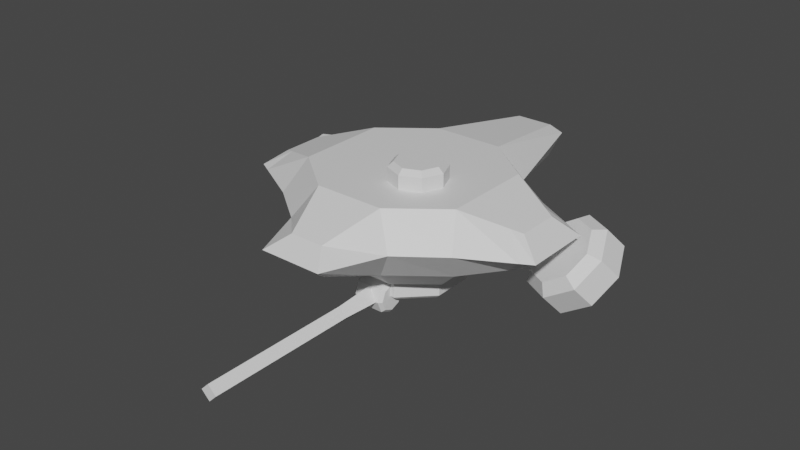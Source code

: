# Source: NPC_DroneGrey.blend  (saved by Blender 3.0.42; exported with 4.5.12 LTS)
import bpy
from mathutils import Matrix  # noqa: F401  (used for matrix-valued properties, if any)

bpy.ops.wm.read_factory_settings(use_empty=True)
scene = bpy.context.scene
scene.name = 'Scene'

# ---- collections
col_collection = bpy.data.collections.new('Collection'); scene.collection.children.link(col_collection)

# ---- materials (node trees are filled in below, after node groups)
mat_material = bpy.data.materials.new('Material')
mat_material.alpha_threshold = 0.0
mat_material.use_transparent_shadow = False
mat_material.roughness = 0.5
mat_material.line_color = (0.0, 0.0, 0.0, 1.0)

# ---- material node trees
mat_material.use_nodes = True; mat_material.node_tree.nodes.clear()
_N = mat_material.node_tree.nodes; _L = mat_material.node_tree.links
n0 = _N.new('ShaderNodeOutputMaterial'); n0.name = 'Material Output'; n0.location = (300, 300)
n1 = _N.new('ShaderNodeBsdfPrincipled'); n1.name = 'Principled BSDF'; n1.location = (10, 300)
n1.distribution = 'GGX'
n1.subsurface_method = 'RANDOM_WALK_SKIN'
n1.inputs[3].default_value = 1.45
n1.inputs[27].default_value = (0.0, 0.0, 0.0, 1.0)
n1.inputs[28].default_value = 1.0
_L.new(n1.outputs[0], n0.inputs[0])
n0.is_active_output = True

# ---- world
world_world = bpy.data.worlds.new('World'); scene.world = world_world
world_world.use_nodes = True; world_world.node_tree.nodes.clear()
_N = world_world.node_tree.nodes; _L = world_world.node_tree.links
n0 = _N.new('ShaderNodeOutputWorld'); n0.name = 'World Output'; n0.location = (300, 300)
n1 = _N.new('ShaderNodeBackground'); n1.name = 'Background'; n1.location = (10, 300)
n1.inputs[0].default_value = (0.05088, 0.05088, 0.05088, 1.0)
_L.new(n1.outputs[0], n0.inputs[0])
n0.is_active_output = True
world_world.color = (0.05088, 0.05088, 0.05088)
world_world.use_sun_shadow = False
world_world.sun_shadow_jitter_overblur = 0.0

# ---- meshes
me_cube = bpy.data.meshes.new('Cube')
me_cube.from_pydata([(0.3827, -4.038e-08, -0.9239), (0.3827, 0.7, -0.9239), (0.9239, -2.192e-08, -0.5015), (0.9239, 0.7, -0.5015), (0.9239, 2.192e-08, 0.5015), (0.9239, 0.7, 0.5015), (0.3827, 4.038e-08, 0.9239), (0.3827, 0.7, 0.9239), (0.1859, 0.1632, 1.494), (0.1859, 0.4819, 1.494), (1.491, 0.1708, -0.2269), (1.491, 0.1708, 0.2269), (1.491, 0.5292, 0.2269), (1.491, 0.5292, -0.2269), (0.2069, 0.1283, -2.185), (0.2069, 0.5045, -2.185), (1.724, 0.35, -0.3733), (1.724, 0.35, 0.3733), (0.607, 0.35, 1.084), (1.07, 0.35, 0.7355), (1.07, 0.35, -0.7355), (0.6214, 0.35, -1.062), (0.3459, 0.35, 1.719), (0.2401, 0.35, -2.393), (0.2823, -0.2355, -0.6815), (0.6815, -0.2355, -0.3699), (0.6815, -0.2355, 0.3699), (0.2823, -0.2355, 0.6815), (0.259, 0.6991, -0.08451), (0.4718, 0.6991, 0.003634), (0.5599, 0.6991, 0.2164), (0.4718, 0.6991, 0.4292), (0.259, 0.6991, 0.5174), (0.04621, 0.6991, 0.4292), (-0.04193, 0.6991, 0.2164), (0.04621, 0.6991, 0.003634), (0.259, 0.9009, -0.02528), (0.259, 0.8462, -0.08451), (0.4299, 0.9009, 0.04552), (0.4718, 0.8462, 0.003634), (0.5007, 0.9009, 0.2164), (0.5599, 0.8462, 0.2164), (0.4299, 0.9009, 0.3873), (0.4718, 0.8462, 0.4292), (0.259, 0.9009, 0.4581), (0.259, 0.8462, 0.5174), (0.08809, 0.9009, 0.3873), (0.04621, 0.8462, 0.4292), (0.0173, 0.9009, 0.2164), (-0.04193, 0.8462, 0.2164), (0.08809, 0.9009, 0.04552), (0.04621, 0.8462, 0.003634), (1.375, 0.5641, 0.2831), (1.375, 0.5641, -0.2831), (1.375, 0.1359, -0.2831), (1.375, 0.1359, 0.2831), (1.59, 0.35, 0.4474), (1.59, 0.35, -0.4474), (0.0, 0.4819, 1.494), (0.0, 4.038e-08, 0.9239), (0.0, 0.7, 0.9239), (0.0, 0.1632, 1.494), (0.0, 0.35, 1.719), (0.0, -0.2355, 0.6815), (0.0, -4.038e-08, -0.9239), (0.0, 0.7, -0.9239), (0.0, 0.1283, -2.185), (0.0, 0.5045, -2.185), (0.0, 0.35, -2.393), (0.0, -0.2355, -0.6815), (1.641, 0.04055, -0.9276), (1.878, 0.05426, -0.7815), (1.976, -0.07143, -0.5528), (1.878, -0.2629, -0.3756), (1.641, -0.408, -0.3536), (1.404, -0.4217, -0.4997), (1.306, -0.296, -0.7283), (1.404, -0.1045, -0.9056), (1.491, 0.3212, -0.7133), (1.531, 0.3152, -0.8594), (1.73, 0.3351, -0.5656), (1.843, 0.3332, -0.667), (1.83, 0.208, -0.3345), (1.972, 0.1677, -0.3659), (1.73, 0.01446, -0.1553), (1.843, -0.08437, -0.1326), (1.491, -0.1322, -0.133), (1.531, -0.2754, -0.1036), (1.251, -0.1461, -0.2807), (1.219, -0.2935, -0.296), (1.152, -0.01901, -0.5119), (1.09, -0.128, -0.597), (1.251, 0.1746, -0.6911), (1.219, 0.1242, -0.8304), (1.641, 0.1116, -1.018), (1.953, 0.1296, -0.8261), (2.082, -0.03587, -0.525), (1.953, -0.288, -0.2917), (1.641, -0.479, -0.2627), (1.329, -0.4971, -0.4551), (1.2, -0.3316, -0.7561), (1.329, -0.07945, -0.9895), (1.596, 0.04237, -0.7588), (1.747, 0.05112, -0.6656), (1.81, -0.02907, -0.5197), (1.747, -0.1512, -0.4067), (1.596, -0.2438, -0.3926), (1.445, -0.2525, -0.4858), (1.382, -0.1723, -0.6317), (1.445, -0.05018, -0.7448), (1.586, 0.2134, -0.9389), (1.898, 0.2314, -0.7466), (1.274, 0.02235, -0.9099), (2.027, 0.06594, -0.4455), (1.898, -0.1862, -0.2121), (1.586, -0.3772, -0.1831), (1.274, -0.3953, -0.3755), (1.145, -0.2298, -0.6766), (-0.3827, -4.038e-08, -0.9239), (-0.3827, 0.7, -0.9239), (-0.9239, -2.192e-08, -0.5015), (-0.9239, 0.7, -0.5015), (-0.9239, 2.192e-08, 0.5015), (-0.9239, 0.7, 0.5015), (-0.3827, 4.038e-08, 0.9239), (-0.3827, 0.7, 0.9239), (-0.1859, 0.1632, 1.494), (-0.1859, 0.4819, 1.494), (-1.491, 0.1708, -0.2269), (-1.491, 0.1708, 0.2269), (-1.491, 0.5292, 0.2269), (-1.491, 0.5292, -0.2269), (-0.2069, 0.1283, -2.185), (-0.2069, 0.5045, -2.185), (-1.724, 0.35, -0.3733), (-1.724, 0.35, 0.3733), (-0.607, 0.35, 1.084), (-1.07, 0.35, 0.7355), (-1.07, 0.35, -0.7355), (-0.6214, 0.35, -1.062), (-0.3459, 0.35, 1.719), (-0.2401, 0.35, -2.393), (-0.2823, -0.2355, -0.6815), (-0.6815, -0.2355, -0.3699), (-0.6815, -0.2355, 0.3699), (-0.2823, -0.2355, 0.6815), (-1.375, 0.5641, 0.2831), (-1.375, 0.5641, -0.2831), (-1.375, 0.1359, -0.2831), (-1.375, 0.1359, 0.2831), (-1.59, 0.35, 0.4474), (-1.59, 0.35, -0.4474), (-1.641, 0.04055, -0.9276), (-1.878, 0.05426, -0.7815), (-1.976, -0.07143, -0.5528), (-1.878, -0.2629, -0.3756), (-1.641, -0.408, -0.3536), (-1.404, -0.4217, -0.4997), (-1.306, -0.296, -0.7283), (-1.404, -0.1045, -0.9056), (-1.491, 0.3212, -0.7133), (-1.531, 0.3152, -0.8594), (-1.73, 0.3351, -0.5656), (-1.843, 0.3332, -0.667), (-1.83, 0.208, -0.3345), (-1.972, 0.1677, -0.3659), (-1.73, 0.01446, -0.1553), (-1.843, -0.08437, -0.1326), (-1.491, -0.1322, -0.133), (-1.531, -0.2754, -0.1036), (-1.251, -0.1461, -0.2807), (-1.219, -0.2935, -0.296), (-1.152, -0.01901, -0.5119), (-1.09, -0.128, -0.597), (-1.251, 0.1746, -0.6911), (-1.219, 0.1242, -0.8304), (-1.641, 0.1116, -1.018), (-1.953, 0.1296, -0.8261), (-2.082, -0.03587, -0.525), (-1.953, -0.288, -0.2917), (-1.641, -0.479, -0.2627), (-1.329, -0.4971, -0.4551), (-1.2, -0.3316, -0.7561), (-1.329, -0.07945, -0.9895), (-1.596, 0.04237, -0.7588), (-1.747, 0.05112, -0.6656), (-1.81, -0.02907, -0.5197), (-1.747, -0.1512, -0.4067), (-1.596, -0.2438, -0.3926), (-1.445, -0.2525, -0.4858), (-1.382, -0.1723, -0.6317), (-1.445, -0.05018, -0.7448), (-1.586, 0.2134, -0.9389), (-1.898, 0.2314, -0.7466), (-1.274, 0.02235, -0.9099), (-2.027, 0.06594, -0.4455), (-1.898, -0.1862, -0.2121), (-1.586, -0.3772, -0.1831), (-1.274, -0.3953, -0.3755), (-1.145, -0.2298, -0.6766)], [], [(21, 0, 14, 23), (21, 1, 3, 20), (57, 53, 13, 16), (56, 55, 11, 17), (19, 5, 7, 18), (16, 13, 12, 17), (59, 6, 8, 61), (65, 1, 15, 67), (53, 52, 12, 13), (18, 7, 9, 22), (68, 67, 15, 23), (55, 54, 10, 11), (66, 68, 23, 14), (6, 18, 22, 8), (10, 16, 17, 11), (4, 19, 18, 6), (52, 56, 17, 12), (54, 57, 16, 10), (0, 21, 20, 2), (1, 21, 23, 15), (69, 24, 25, 26, 27, 63), (2, 4, 26, 25), (4, 6, 27, 26), (64, 0, 24, 69), (0, 2, 25, 24), (35, 51, 37, 28), (30, 41, 43, 31), (31, 43, 45, 32), (32, 45, 47, 33), (33, 47, 49, 34), (34, 49, 51, 35), (28, 37, 39, 29), (29, 39, 41, 30), (39, 37, 36, 38), (41, 39, 38, 40), (43, 41, 40, 42), (45, 43, 42, 44), (47, 45, 44, 46), (49, 47, 46, 48), (51, 49, 48, 50), (37, 51, 50, 36), (38, 36, 50, 48, 46, 44, 42, 40), (2, 20, 57, 54), (5, 19, 56, 52), (4, 2, 54, 55), (3, 5, 52, 53), (19, 4, 55, 56), (20, 3, 53, 57), (6, 59, 63, 27), (8, 22, 62, 61), (22, 9, 58, 62), (7, 60, 58, 9), (0, 64, 66, 14), (1, 65, 60, 7, 5, 3), (112, 93, 79, 110), (113, 83, 85, 114), (114, 85, 87, 115), (115, 87, 89, 116), (116, 89, 91, 117), (117, 91, 93, 112), (110, 79, 81, 111), (111, 81, 83, 113), (70, 71, 103, 102), (81, 79, 78, 80), (83, 81, 80, 82), (85, 83, 82, 84), (87, 85, 84, 86), (89, 87, 86, 88), (91, 89, 88, 90), (93, 91, 90, 92), (79, 93, 92, 78), (80, 78, 92, 90, 88, 86, 84, 82), (71, 70, 94, 95), (72, 71, 95, 96), (73, 72, 96, 97), (74, 73, 97, 98), (75, 74, 98, 99), (76, 75, 99, 100), (77, 76, 100, 101), (70, 77, 101, 94), (102, 103, 104, 105, 106, 107, 108, 109), (77, 70, 102, 109), (75, 76, 108, 107), (73, 74, 106, 105), (71, 72, 104, 103), (76, 77, 109, 108), (74, 75, 107, 106), (72, 73, 105, 104), (95, 111, 113, 96), (94, 110, 111, 95), (100, 117, 112, 101), (99, 116, 117, 100), (98, 115, 116, 99), (97, 114, 115, 98), (96, 113, 114, 97), (101, 112, 110, 94), (139, 141, 132, 118), (139, 138, 121, 119), (151, 134, 131, 147), (150, 135, 129, 149), (137, 136, 125, 123), (134, 135, 130, 131), (59, 61, 126, 124), (65, 67, 133, 119), (147, 131, 130, 146), (136, 140, 127, 125), (68, 141, 133, 67), (149, 129, 128, 148), (66, 132, 141, 68), (124, 126, 140, 136), (128, 129, 135, 134), (122, 124, 136, 137), (146, 130, 135, 150), (148, 128, 134, 151), (118, 120, 138, 139), (119, 133, 141, 139), (69, 63, 145, 144, 143, 142), (120, 143, 144, 122), (122, 144, 145, 124), (64, 69, 142, 118), (118, 142, 143, 120), (120, 148, 151, 138), (123, 146, 150, 137), (122, 149, 148, 120), (121, 147, 146, 123), (137, 150, 149, 122), (138, 151, 147, 121), (124, 145, 63, 59), (126, 61, 62, 140), (140, 62, 58, 127), (125, 127, 58, 60), (118, 132, 66, 64), (119, 121, 123, 125, 60, 65), (194, 192, 161, 175), (195, 196, 167, 165), (196, 197, 169, 167), (197, 198, 171, 169), (198, 199, 173, 171), (199, 194, 175, 173), (192, 193, 163, 161), (193, 195, 165, 163), (152, 184, 185, 153), (163, 162, 160, 161), (165, 164, 162, 163), (167, 166, 164, 165), (169, 168, 166, 167), (171, 170, 168, 169), (173, 172, 170, 171), (175, 174, 172, 173), (161, 160, 174, 175), (162, 164, 166, 168, 170, 172, 174, 160), (153, 177, 176, 152), (154, 178, 177, 153), (155, 179, 178, 154), (156, 180, 179, 155), (157, 181, 180, 156), (158, 182, 181, 157), (159, 183, 182, 158), (152, 176, 183, 159), (184, 191, 190, 189, 188, 187, 186, 185), (159, 191, 184, 152), (157, 189, 190, 158), (155, 187, 188, 156), (153, 185, 186, 154), (158, 190, 191, 159), (156, 188, 189, 157), (154, 186, 187, 155), (177, 178, 195, 193), (176, 177, 193, 192), (182, 183, 194, 199), (181, 182, 199, 198), (180, 181, 198, 197), (179, 180, 197, 196), (178, 179, 196, 195), (183, 176, 192, 194)])
_uv = me_cube.uv_layers.new(name='UVMap')
_uv.uv.foreach_set('vector', [0.7769, 0.7708, 0.7497, 0.7712, 0.7719, 0.7038, 0.786, 0.6936, 0.6821, 0.7536, 0.7037, 0.7687, 0.6721, 0.7942, 0.6571, 0.7734, 0.7835, 0.2433, 0.7398, 0.2355, 0.7524, 0.2251, 0.7833, 0.2273, 0.7782, 0.1598, 0.8219, 0.1676, 0.8094, 0.178, 0.7784, 0.1758, 0.6584, 0.8754, 0.6729, 0.8533, 0.7051, 0.8778, 0.686, 0.8957, 0.7833, 0.2273, 0.7524, 0.2251, 0.7528, 0.18, 0.7784, 0.1758, 0.7862, 0.8613, 0.8031, 0.8466, 0.8169, 0.88, 0.8089, 0.8872, 0.7262, 0.7686, 0.7037, 0.7687, 0.7173, 0.6986, 0.7286, 0.698, 0.7398, 0.2355, 0.7398, 0.1716, 0.7528, 0.18, 0.7524, 0.2251, 0.686, 0.8957, 0.7051, 0.8778, 0.717, 0.9141, 0.7081, 0.9301, 0.727, 0.683, 0.7286, 0.698, 0.7173, 0.6986, 0.7131, 0.6848, 0.8219, 0.1676, 0.8219, 0.2315, 0.809, 0.2231, 0.8094, 0.178, 0.7626, 0.6969, 0.7751, 0.683, 0.786, 0.6936, 0.7719, 0.7038, 0.8031, 0.8466, 0.8291, 0.8465, 0.8353, 0.8859, 0.8169, 0.88, 0.809, 0.2231, 0.7833, 0.2273, 0.7784, 0.1758, 0.8094, 0.178, 0.8099, 0.807, 0.8353, 0.8131, 0.8291, 0.8465, 0.8031, 0.8466, 0.7398, 0.1716, 0.7782, 0.1598, 0.7784, 0.1758, 0.7528, 0.18, 0.8219, 0.2315, 0.7835, 0.2433, 0.7833, 0.2273, 0.809, 0.2231, 0.7497, 0.7712, 0.7769, 0.7708, 0.786, 0.8035, 0.7601, 0.8119, 0.7037, 0.7687, 0.6821, 0.7536, 0.7131, 0.6848, 0.7173, 0.6986, 0.8441, 0.7851, 0.827, 0.7842, 0.8052, 0.7656, 0.8061, 0.7249, 0.8272, 0.7058, 0.8441, 0.7044, 0.7862, 0.7748, 0.7866, 0.716, 0.8061, 0.7249, 0.8052, 0.7656, 0.7866, 0.716, 0.8169, 0.687, 0.8272, 0.7058, 0.8061, 0.7249, 0.8418, 0.8068, 0.8171, 0.8033, 0.827, 0.7842, 0.8441, 0.7851, 0.8171, 0.8033, 0.7862, 0.7748, 0.8052, 0.7656, 0.827, 0.7842, 0.09831, 0.1635, 0.09831, 0.2842, 0.05691, 0.2842, 0.05691, 0.1635, 0.3053, 0.1635, 0.3053, 0.2842, 0.2639, 0.2842, 0.2639, 0.1635, 0.2639, 0.1635, 0.2639, 0.2842, 0.2225, 0.2842, 0.2225, 0.1635, 0.2225, 0.1635, 0.2225, 0.2842, 0.1811, 0.2842, 0.1811, 0.1635, 0.1811, 0.1635, 0.1811, 0.2842, 0.1397, 0.2842, 0.1397, 0.1635, 0.1397, 0.1635, 0.1397, 0.2842, 0.09831, 0.2842, 0.09831, 0.1635, 0.3881, 0.1635, 0.3881, 0.2842, 0.3467, 0.2842, 0.3467, 0.1635, 0.3467, 0.1635, 0.3467, 0.2842, 0.3053, 0.2842, 0.3053, 0.1635, 0.1959, 0.1369, 0.1397, 0.1602, 0.1397, 0.1445, 0.1849, 0.1258, 0.2192, 0.08068, 0.1959, 0.1369, 0.1849, 0.1258, 0.2036, 0.08068, 0.1959, 0.02447, 0.2192, 0.08068, 0.2036, 0.08068, 0.1849, 0.03554, 0.1397, 0.00119, 0.1959, 0.02447, 0.1849, 0.03554, 0.1397, 0.01684, 0.0835, 0.02447, 0.1397, 0.00119, 0.1397, 0.01684, 0.09457, 0.03554, 0.06022, 0.08068, 0.0835, 0.02447, 0.09457, 0.03554, 0.07587, 0.08068, 0.0835, 0.1369, 0.06022, 0.08068, 0.07587, 0.08068, 0.09457, 0.1258, 0.1397, 0.1602, 0.0835, 0.1369, 0.09457, 0.1258, 0.1397, 0.1445, 0.1849, 0.1258, 0.1397, 0.1445, 0.09457, 0.1258, 0.07587, 0.08068, 0.09457, 0.03554, 0.1397, 0.01684, 0.1849, 0.03554, 0.2036, 0.08068, 0.8797, 0.8852, 0.8628, 0.9049, 0.8354, 0.8836, 0.8522, 0.8724, 0.773, 0.8903, 0.7561, 0.91, 0.7288, 0.8887, 0.7455, 0.8775, 0.8797, 0.8267, 0.8797, 0.8852, 0.8522, 0.8724, 0.8522, 0.8394, 0.773, 0.8318, 0.773, 0.8903, 0.7455, 0.8775, 0.7455, 0.8445, 0.8628, 0.807, 0.8797, 0.8267, 0.8522, 0.8394, 0.8354, 0.8283, 0.7561, 0.8121, 0.773, 0.8318, 0.7455, 0.8445, 0.7288, 0.8334, 0.8169, 0.687, 0.8413, 0.683, 0.8441, 0.7044, 0.8272, 0.7058, 0.8169, 0.88, 0.8353, 0.8859, 0.8205, 0.8997, 0.8089, 0.8872, 0.7081, 0.9301, 0.717, 0.9141, 0.7281, 0.9139, 0.7286, 0.9293, 0.7051, 0.8778, 0.7277, 0.8775, 0.7281, 0.9139, 0.717, 0.9141, 0.7497, 0.7712, 0.7288, 0.7606, 0.7626, 0.6969, 0.7719, 0.7038, 0.7037, 0.7687, 0.7262, 0.7686, 0.7277, 0.8775, 0.7051, 0.8778, 0.6729, 0.8533, 0.6721, 0.7942, 0.216, 0.2026, 0.2096, 0.2026, 0.2096, 0.1859, 0.216, 0.1859, 0.216, 0.1523, 0.2096, 0.1523, 0.2096, 0.1356, 0.216, 0.1356, 0.216, 0.2697, 0.2096, 0.2697, 0.2096, 0.253, 0.216, 0.253, 0.216, 0.253, 0.2096, 0.253, 0.2096, 0.2362, 0.216, 0.2362, 0.216, 0.2362, 0.2096, 0.2362, 0.2096, 0.2194, 0.216, 0.2194, 0.216, 0.2194, 0.2096, 0.2194, 0.2096, 0.2026, 0.216, 0.2026, 0.216, 0.1859, 0.2096, 0.1859, 0.2096, 0.1691, 0.216, 0.1691, 0.216, 0.1691, 0.2096, 0.1691, 0.2096, 0.1523, 0.216, 0.1523, 0.7656, 0.2673, 0.7559, 0.2673, 0.758, 0.2619, 0.7633, 0.2621, 0.2127, 0.1041, 0.2127, 0.1223, 0.2058, 0.1197, 0.206, 0.1071, 0.1997, 0.09141, 0.2127, 0.1041, 0.206, 0.1071, 0.1971, 0.09831, 0.1816, 0.09155, 0.1997, 0.09141, 0.1971, 0.09831, 0.1847, 0.09823, 0.169, 0.1046, 0.1816, 0.09155, 0.1847, 0.09823, 0.1759, 0.1072, 0.169, 0.1228, 0.169, 0.1046, 0.1759, 0.1072, 0.1757, 0.1197, 0.182, 0.1354, 0.169, 0.1228, 0.1757, 0.1197, 0.1845, 0.1285, 0.2001, 0.1353, 0.182, 0.1354, 0.1845, 0.1285, 0.197, 0.1286, 0.2127, 0.1223, 0.2001, 0.1353, 0.197, 0.1286, 0.2058, 0.1197, 0.206, 0.1071, 0.2058, 0.1197, 0.197, 0.1286, 0.1845, 0.1285, 0.1757, 0.1197, 0.1759, 0.1072, 0.1847, 0.09823, 0.1971, 0.09831, 0.7572, 0.1724, 0.7634, 0.1786, 0.7621, 0.182, 0.7539, 0.1738, 0.7572, 0.1636, 0.7572, 0.1724, 0.7539, 0.1738, 0.7539, 0.1622, 0.7634, 0.1574, 0.7572, 0.1636, 0.7539, 0.1622, 0.7621, 0.154, 0.7722, 0.1574, 0.7634, 0.1574, 0.7621, 0.154, 0.7736, 0.154, 0.7785, 0.1636, 0.7722, 0.1574, 0.7736, 0.154, 0.7818, 0.1622, 0.7785, 0.1724, 0.7785, 0.1636, 0.7818, 0.1622, 0.7818, 0.1738, 0.7722, 0.1786, 0.7785, 0.1724, 0.7818, 0.1738, 0.7736, 0.182, 0.7634, 0.1786, 0.7722, 0.1786, 0.7736, 0.182, 0.7621, 0.182, 0.9544, 0.04605, 0.9437, 0.03537, 0.9437, 0.02027, 0.9544, 0.009591, 0.9695, 0.009591, 0.9801, 0.02027, 0.9801, 0.03537, 0.9695, 0.04605, 0.7725, 0.2604, 0.7656, 0.2673, 0.7633, 0.2621, 0.7671, 0.2584, 0.7656, 0.2438, 0.7725, 0.2507, 0.7673, 0.253, 0.7636, 0.2491, 0.7491, 0.2506, 0.7559, 0.2438, 0.7583, 0.249, 0.7544, 0.2526, 0.7559, 0.2673, 0.7491, 0.2603, 0.7544, 0.258, 0.758, 0.2619, 0.7725, 0.2507, 0.7725, 0.2604, 0.7671, 0.2584, 0.7673, 0.253, 0.7559, 0.2438, 0.7656, 0.2438, 0.7636, 0.2491, 0.7583, 0.249, 0.7491, 0.2603, 0.7491, 0.2506, 0.7544, 0.2526, 0.7544, 0.258, 0.7864, 0.2235, 0.7908, 0.2235, 0.7908, 0.2351, 0.7864, 0.2351, 0.7864, 0.2119, 0.7908, 0.2119, 0.7908, 0.2235, 0.7864, 0.2235, 0.7864, 0.1888, 0.7908, 0.1888, 0.7908, 0.2003, 0.7864, 0.2003, 0.7864, 0.1772, 0.7908, 0.1772, 0.7908, 0.1888, 0.7864, 0.1888, 0.7864, 0.1656, 0.7908, 0.1656, 0.7908, 0.1772, 0.7864, 0.1772, 0.7864, 0.154, 0.7908, 0.154, 0.7908, 0.1656, 0.7864, 0.1656, 0.7864, 0.2351, 0.7908, 0.2351, 0.7908, 0.2466, 0.7864, 0.2466, 0.7864, 0.2003, 0.7908, 0.2003, 0.7908, 0.2119, 0.7864, 0.2119, 0.7769, 0.7708, 0.786, 0.6936, 0.7719, 0.7038, 0.7497, 0.7712, 0.6821, 0.7536, 0.6571, 0.7734, 0.6721, 0.7942, 0.7037, 0.7687, 0.7835, 0.2433, 0.7833, 0.2273, 0.7524, 0.2251, 0.7398, 0.2355, 0.7782, 0.1598, 0.7784, 0.1758, 0.8094, 0.178, 0.8219, 0.1676, 0.6584, 0.8754, 0.686, 0.8957, 0.7051, 0.8778, 0.6729, 0.8533, 0.7833, 0.2273, 0.7784, 0.1758, 0.7528, 0.18, 0.7524, 0.2251, 0.7862, 0.8613, 0.8089, 0.8872, 0.8169, 0.88, 0.8031, 0.8466, 0.7262, 0.7686, 0.7286, 0.698, 0.7173, 0.6986, 0.7037, 0.7687, 0.7398, 0.2355, 0.7524, 0.2251, 0.7528, 0.18, 0.7398, 0.1716, 0.686, 0.8957, 0.7081, 0.9301, 0.717, 0.9141, 0.7051, 0.8778, 0.727, 0.683, 0.7131, 0.6848, 0.7173, 0.6986, 0.7286, 0.698, 0.8219, 0.1676, 0.8094, 0.178, 0.809, 0.2231, 0.8219, 0.2315, 0.7626, 0.6969, 0.7719, 0.7038, 0.786, 0.6936, 0.7751, 0.683, 0.8031, 0.8466, 0.8169, 0.88, 0.8353, 0.8859, 0.8291, 0.8465, 0.809, 0.2231, 0.8094, 0.178, 0.7784, 0.1758, 0.7833, 0.2273, 0.8099, 0.807, 0.8031, 0.8466, 0.8291, 0.8465, 0.8353, 0.8131, 0.7398, 0.1716, 0.7528, 0.18, 0.7784, 0.1758, 0.7782, 0.1598, 0.8219, 0.2315, 0.809, 0.2231, 0.7833, 0.2273, 0.7835, 0.2433, 0.7497, 0.7712, 0.7601, 0.8119, 0.786, 0.8035, 0.7769, 0.7708, 0.7037, 0.7687, 0.7173, 0.6986, 0.7131, 0.6848, 0.6821, 0.7536, 0.8441, 0.7851, 0.8441, 0.7044, 0.8272, 0.7058, 0.8061, 0.7249, 0.8052, 0.7656, 0.827, 0.7842, 0.7862, 0.7748, 0.8052, 0.7656, 0.8061, 0.7249, 0.7866, 0.716, 0.7866, 0.716, 0.8061, 0.7249, 0.8272, 0.7058, 0.8169, 0.687, 0.8418, 0.8068, 0.8441, 0.7851, 0.827, 0.7842, 0.8171, 0.8033, 0.8171, 0.8033, 0.827, 0.7842, 0.8052, 0.7656, 0.7862, 0.7748, 0.8797, 0.8852, 0.8522, 0.8724, 0.8354, 0.8836, 0.8628, 0.9049, 0.773, 0.8903, 0.7455, 0.8775, 0.7288, 0.8887, 0.7561, 0.91, 0.8797, 0.8267, 0.8522, 0.8394, 0.8522, 0.8724, 0.8797, 0.8852, 0.773, 0.8318, 0.7455, 0.8445, 0.7455, 0.8775, 0.773, 0.8903, 0.8628, 0.807, 0.8354, 0.8283, 0.8522, 0.8394, 0.8797, 0.8267, 0.7561, 0.8121, 0.7288, 0.8334, 0.7455, 0.8445, 0.773, 0.8318, 0.8169, 0.687, 0.8272, 0.7058, 0.8441, 0.7044, 0.8413, 0.683, 0.8169, 0.88, 0.8089, 0.8872, 0.8205, 0.8997, 0.8353, 0.8859, 0.7081, 0.9301, 0.7286, 0.9293, 0.7281, 0.9139, 0.717, 0.9141, 0.7051, 0.8778, 0.717, 0.9141, 0.7281, 0.9139, 0.7277, 0.8775, 0.7497, 0.7712, 0.7719, 0.7038, 0.7626, 0.6969, 0.7288, 0.7606, 0.7037, 0.7687, 0.6721, 0.7942, 0.6729, 0.8533, 0.7051, 0.8778, 0.7277, 0.8775, 0.7262, 0.7686, 0.216, 0.2026, 0.216, 0.1859, 0.2096, 0.1859, 0.2096, 0.2026, 0.216, 0.1523, 0.216, 0.1356, 0.2096, 0.1356, 0.2096, 0.1523, 0.216, 0.2697, 0.216, 0.253, 0.2096, 0.253, 0.2096, 0.2697, 0.216, 0.253, 0.216, 0.2362, 0.2096, 0.2362, 0.2096, 0.253, 0.216, 0.2362, 0.216, 0.2194, 0.2096, 0.2194, 0.2096, 0.2362, 0.216, 0.2194, 0.216, 0.2026, 0.2096, 0.2026, 0.2096, 0.2194, 0.216, 0.1859, 0.216, 0.1691, 0.2096, 0.1691, 0.2096, 0.1859, 0.216, 0.1691, 0.216, 0.1523, 0.2096, 0.1523, 0.2096, 0.1691, 0.7656, 0.2673, 0.7633, 0.2621, 0.758, 0.2619, 0.7559, 0.2673, 0.2127, 0.1041, 0.206, 0.1071, 0.2058, 0.1197, 0.2127, 0.1223, 0.1997, 0.09141, 0.1971, 0.09831, 0.206, 0.1071, 0.2127, 0.1041, 0.1816, 0.09155, 0.1847, 0.09823, 0.1971, 0.09831, 0.1997, 0.09141, 0.169, 0.1046, 0.1759, 0.1072, 0.1847, 0.09823, 0.1816, 0.09155, 0.169, 0.1228, 0.1757, 0.1197, 0.1759, 0.1072, 0.169, 0.1046, 0.182, 0.1354, 0.1845, 0.1285, 0.1757, 0.1197, 0.169, 0.1228, 0.2001, 0.1353, 0.197, 0.1286, 0.1845, 0.1285, 0.182, 0.1354, 0.2127, 0.1223, 0.2058, 0.1197, 0.197, 0.1286, 0.2001, 0.1353, 0.206, 0.1071, 0.1971, 0.09831, 0.1847, 0.09823, 0.1759, 0.1072, 0.1757, 0.1197, 0.1845, 0.1285, 0.197, 0.1286, 0.2058, 0.1197, 0.7572, 0.1724, 0.7539, 0.1738, 0.7621, 0.182, 0.7634, 0.1786, 0.7572, 0.1636, 0.7539, 0.1622, 0.7539, 0.1738, 0.7572, 0.1724, 0.7634, 0.1574, 0.7621, 0.154, 0.7539, 0.1622, 0.7572, 0.1636, 0.7722, 0.1574, 0.7736, 0.154, 0.7621, 0.154, 0.7634, 0.1574, 0.7785, 0.1636, 0.7818, 0.1622, 0.7736, 0.154, 0.7722, 0.1574, 0.7785, 0.1724, 0.7818, 0.1738, 0.7818, 0.1622, 0.7785, 0.1636, 0.7722, 0.1786, 0.7736, 0.182, 0.7818, 0.1738, 0.7785, 0.1724, 0.7634, 0.1786, 0.7621, 0.182, 0.7736, 0.182, 0.7722, 0.1786, 0.9544, 0.04605, 0.9695, 0.04605, 0.9801, 0.03537, 0.9801, 0.02027, 0.9695, 0.009591, 0.9544, 0.009591, 0.9437, 0.02027, 0.9437, 0.03537, 0.7725, 0.2604, 0.7671, 0.2584, 0.7633, 0.2621, 0.7656, 0.2673, 0.7656, 0.2438, 0.7636, 0.2491, 0.7673, 0.253, 0.7725, 0.2507, 0.7491, 0.2506, 0.7544, 0.2526, 0.7583, 0.249, 0.7559, 0.2438, 0.7559, 0.2673, 0.758, 0.2619, 0.7544, 0.258, 0.7491, 0.2603, 0.7725, 0.2507, 0.7673, 0.253, 0.7671, 0.2584, 0.7725, 0.2604, 0.7559, 0.2438, 0.7583, 0.249, 0.7636, 0.2491, 0.7656, 0.2438, 0.7491, 0.2603, 0.7544, 0.258, 0.7544, 0.2526, 0.7491, 0.2506, 0.7864, 0.2235, 0.7864, 0.2351, 0.7908, 0.2351, 0.7908, 0.2235, 0.7864, 0.2119, 0.7864, 0.2235, 0.7908, 0.2235, 0.7908, 0.2119, 0.7864, 0.1888, 0.7864, 0.2003, 0.7908, 0.2003, 0.7908, 0.1888, 0.7864, 0.1772, 0.7864, 0.1888, 0.7908, 0.1888, 0.7908, 0.1772, 0.7864, 0.1656, 0.7864, 0.1772, 0.7908, 0.1772, 0.7908, 0.1656, 0.7864, 0.154, 0.7864, 0.1656, 0.7908, 0.1656, 0.7908, 0.154, 0.7864, 0.2351, 0.7864, 0.2466, 0.7908, 0.2466, 0.7908, 0.2351, 0.7864, 0.2003, 0.7864, 0.2119, 0.7908, 0.2119, 0.7908, 0.2003])
me_cube.materials.append(mat_material)
me_cube.use_mirror_vertex_groups = False
me_cube.update()
me_cylinder = bpy.data.meshes.new('Cylinder')
me_cylinder.from_pydata([(-0.2061, -0.2847, -0.4977), (-0.2238, -0.2422, -0.5402), (-0.2061, -2.175e-08, -0.4977), (-0.2238, -0.04256, -0.5402), (0.2061, -0.2847, -0.4977), (0.2238, -0.2422, -0.5402), (0.2061, -2.175e-08, -0.4977), (0.2238, -0.04256, -0.5402), (0.4977, -0.2847, -0.2061), (0.5402, -0.2422, -0.2238), (0.4977, -9.011e-09, -0.2061), (0.5402, -0.04256, -0.2238), (0.4977, -0.2847, 0.2061), (0.5402, -0.2422, 0.2238), (0.4977, 9.011e-09, 0.2061), (0.5402, -0.04256, 0.2238), (0.2061, -0.2847, 0.4977), (0.2238, -0.2422, 0.5402), (0.2061, 2.175e-08, 0.4977), (0.2238, -0.04256, 0.5402), (-0.2061, -0.2847, 0.4977), (-0.2238, -0.2422, 0.5402), (-0.2061, 2.175e-08, 0.4977), (-0.2238, -0.04256, 0.5402), (-0.4977, -0.2847, 0.2061), (-0.5402, -0.2422, 0.2238), (-0.4977, 9.011e-09, 0.2061), (-0.5402, -0.04256, 0.2238), (-0.4977, -0.2847, -0.2061), (-0.5402, -0.2422, -0.2238), (-0.4977, -9.011e-09, -0.2061), (-0.5402, -0.04256, -0.2238), (-0.2238, -0.1756, -0.5402), (-0.2238, -0.1091, -0.5402), (0.2238, -0.1091, -0.5402), (0.2238, -0.1756, -0.5402), (-0.5402, -0.1756, -0.2238), (-0.5402, -0.1091, -0.2238), (0.5402, -0.1091, -0.2238), (0.5402, -0.1756, -0.2238), (0.5402, -0.1091, 0.2238), (0.5402, -0.1756, 0.2238), (0.2238, -0.1091, 0.5402), (0.2238, -0.1756, 0.5402), (-0.2238, -0.1091, 0.5402), (-0.2238, -0.1756, 0.5402), (-0.5402, -0.1091, 0.2238), (-0.5402, -0.1756, 0.2238)], [], [(37, 31, 3, 33), (38, 11, 15, 40), (40, 15, 19, 42), (42, 19, 23, 44), (44, 23, 27, 46), (46, 27, 31, 37), (34, 7, 11, 38), (6, 2, 30, 26, 22, 18, 14, 10), (33, 3, 7, 34), (1, 5, 4, 0), (7, 3, 2, 6), (5, 9, 8, 4), (11, 7, 6, 10), (9, 13, 12, 8), (15, 11, 10, 14), (13, 17, 16, 12), (19, 15, 14, 18), (17, 21, 20, 16), (23, 19, 18, 22), (21, 25, 24, 20), (27, 23, 22, 26), (25, 29, 28, 24), (31, 27, 26, 30), (29, 1, 0, 28), (3, 31, 30, 2), (0, 4, 8, 12, 16, 20, 24, 28), (1, 32, 35, 5), (32, 33, 34, 35), (5, 35, 39, 9), (35, 34, 38, 39), (25, 47, 36, 29), (47, 46, 37, 36), (21, 45, 47, 25), (45, 44, 46, 47), (17, 43, 45, 21), (43, 42, 44, 45), (13, 41, 43, 17), (41, 40, 42, 43), (9, 39, 41, 13), (39, 38, 40, 41), (29, 36, 32, 1), (36, 37, 33, 32)])
_uv = me_cylinder.uv_layers.new(name='UVMap')
_uv.uv.foreach_set('vector', [0.1645, 0.2036, 0.1606, 0.2036, 0.1606, 0.1772, 0.1645, 0.1772, 0.1645, 0.1243, 0.1606, 0.1243, 0.1606, 0.09788, 0.1645, 0.09788, 0.1645, 0.09788, 0.1606, 0.09788, 0.1606, 0.07144, 0.1645, 0.07144, 0.1645, 0.283, 0.1606, 0.283, 0.1606, 0.2565, 0.1645, 0.2565, 0.1645, 0.2565, 0.1606, 0.2565, 0.1606, 0.2301, 0.1645, 0.2301, 0.1645, 0.2301, 0.1606, 0.2301, 0.1606, 0.2036, 0.1645, 0.2036, 0.1645, 0.1508, 0.1606, 0.1508, 0.1606, 0.1243, 0.1645, 0.1243, 0.1169, 0.1138, 0.1003, 0.09743, 0.1003, 0.07393, 0.117, 0.05715, 0.1405, 0.05655, 0.1571, 0.07296, 0.157, 0.09647, 0.1403, 0.1132, 0.1645, 0.1772, 0.1606, 0.1772, 0.1606, 0.1508, 0.1645, 0.1508, 0.1646, 0.2369, 0.1836, 0.2185, 0.185, 0.2221, 0.1681, 0.2384, 0.1155, 0.1174, 0.09676, 0.09896, 0.1003, 0.09743, 0.1169, 0.1138, 0.1836, 0.2185, 0.21, 0.2188, 0.2085, 0.2223, 0.185, 0.2221, 0.1419, 0.1167, 0.1155, 0.1174, 0.1169, 0.1138, 0.1403, 0.1132, 0.21, 0.2188, 0.2282, 0.238, 0.2247, 0.2394, 0.2085, 0.2223, 0.1606, 0.09788, 0.1419, 0.1167, 0.1403, 0.1132, 0.157, 0.09647, 0.2282, 0.238, 0.2282, 0.2644, 0.2246, 0.263, 0.2247, 0.2394, 0.1606, 0.07144, 0.1606, 0.09788, 0.157, 0.09647, 0.1571, 0.07296, 0.2282, 0.2644, 0.2092, 0.2828, 0.2077, 0.2793, 0.2246, 0.263, 0.1418, 0.05297, 0.1606, 0.07144, 0.1571, 0.07296, 0.1405, 0.05655, 0.2092, 0.2828, 0.1828, 0.2825, 0.1843, 0.279, 0.2077, 0.2793, 0.1154, 0.05366, 0.1418, 0.05297, 0.1405, 0.05655, 0.117, 0.05715, 0.1828, 0.2825, 0.1646, 0.2634, 0.1681, 0.2619, 0.1843, 0.279, 0.09676, 0.07251, 0.1154, 0.05366, 0.117, 0.05715, 0.1003, 0.07393, 0.1646, 0.2634, 0.1646, 0.2369, 0.1681, 0.2384, 0.1681, 0.2619, 0.09676, 0.09896, 0.09676, 0.07251, 0.1003, 0.07393, 0.1003, 0.09743, 0.1681, 0.2384, 0.185, 0.2221, 0.2085, 0.2223, 0.2247, 0.2394, 0.2246, 0.263, 0.2077, 0.2793, 0.1843, 0.279, 0.1681, 0.2619, 0.2282, 0.1587, 0.2321, 0.1587, 0.2321, 0.1851, 0.2282, 0.1851, 0.1184, 0.8499, 0.1148, 0.8499, 0.1148, 0.8256, 0.1184, 0.8256, 0.2282, 0.1851, 0.2321, 0.1851, 0.2321, 0.2116, 0.2282, 0.2116, 0.1184, 0.8256, 0.1148, 0.8256, 0.1148, 0.8013, 0.1184, 0.8013, 0.2282, 0.1058, 0.2321, 0.1058, 0.2321, 0.1323, 0.2282, 0.1323, 0.1184, 0.8985, 0.1148, 0.8985, 0.1148, 0.8742, 0.1184, 0.8742, 0.2282, 0.0794, 0.2321, 0.0794, 0.2321, 0.1058, 0.2282, 0.1058, 0.1184, 0.9228, 0.1148, 0.9228, 0.1148, 0.8985, 0.1184, 0.8985, 0.2282, 0.05297, 0.2321, 0.05297, 0.2321, 0.0794, 0.2282, 0.0794, 0.1184, 0.9471, 0.1148, 0.9471, 0.1148, 0.9228, 0.1184, 0.9228, 0.2282, 0.238, 0.2321, 0.238, 0.2321, 0.2644, 0.2282, 0.2644, 0.1184, 0.7769, 0.1148, 0.7769, 0.1148, 0.7526, 0.1184, 0.7526, 0.2282, 0.2116, 0.2321, 0.2116, 0.2321, 0.238, 0.2282, 0.238, 0.1184, 0.8013, 0.1148, 0.8013, 0.1148, 0.7769, 0.1184, 0.7769, 0.2282, 0.1323, 0.2321, 0.1323, 0.2321, 0.1587, 0.2282, 0.1587, 0.1184, 0.8742, 0.1148, 0.8742, 0.1148, 0.8499, 0.1184, 0.8499])
me_cylinder.update()
me_cylinder_001 = bpy.data.meshes.new('Cylinder.001')
me_cylinder_001.from_pydata([(1.02e-07, 0.09083, 2.236), (0.09083, 4.662e-08, 2.236), (-0.09083, 6.221e-08, 2.236), (8.253e-08, -0.09083, 2.236), (0.09083, -5.256e-08, 0.5724), (0.1278, -9.244e-08, 0.08808), (9.801e-09, -0.09083, 0.5724), (-1.051e-08, -0.1278, 0.08808), (2.923e-08, 0.09083, 0.5724), (2.221e-08, 0.1278, 0.08808), (-0.09083, -3.696e-08, 0.5724), (-0.1278, -7.049e-08, 0.08808), (-0.1784, -1.023e-07, -0.1433), (-0.146, -1.022e-07, -0.1784), (0.1784, -1.169e-07, -0.1433), (0.146, -1.15e-07, -0.1784), (-0.1784, -0.1013, -0.1013), (-0.146, -0.1262, -0.1262), (0.1784, -0.1013, -0.1013), (0.146, -0.1262, -0.1262), (-0.1784, -0.1433, 1.634e-08), (-0.146, -0.1784, 1.702e-08), (0.1784, -0.1433, 7.429e-10), (0.146, -0.1784, 4.254e-09), (-0.1784, -0.1013, 0.1013), (-0.146, -0.1262, 0.1262), (0.1784, -0.1013, 0.1013), (0.146, -0.1262, 0.1262), (-0.1784, -8.424e-08, 0.1433), (-0.146, -8.092e-08, 0.1784), (0.1784, -1.008e-07, 0.1433), (0.146, -9.368e-08, 0.1784), (-0.1784, 0.1013, 0.1013), (-0.146, 0.1262, 0.1262), (0.1784, 0.1013, 0.1013), (0.146, 0.1262, 0.1262), (-0.1784, 0.1433, -1.674e-09), (-0.146, 0.1784, -4.254e-09), (0.1784, 0.1433, -1.541e-08), (0.146, 0.1784, -1.702e-08), (-0.1784, 0.1013, -0.1013), (-0.146, 0.1262, -0.1262), (0.1784, 0.1013, -0.1013), (0.146, 0.1262, -0.1262)], [], [(41, 43, 15, 13), (21, 23, 27, 25), (25, 27, 31, 29), (29, 31, 35, 33), (33, 35, 39, 37), (37, 39, 43, 41), (17, 19, 23, 21), (11, 10, 8, 9), (18, 14, 42, 38, 34, 30, 26, 22), (13, 15, 19, 17), (13, 17, 16, 12), (19, 15, 14, 18), (17, 21, 20, 16), (23, 19, 18, 22), (21, 25, 24, 20), (27, 23, 22, 26), (25, 29, 28, 24), (31, 27, 26, 30), (29, 33, 32, 28), (35, 31, 30, 34), (33, 37, 36, 32), (39, 35, 34, 38), (37, 41, 40, 36), (43, 39, 38, 42), (41, 13, 12, 40), (15, 43, 42, 14), (12, 16, 20, 24, 28, 32, 36, 40), (9, 8, 4, 5), (5, 4, 6, 7), (7, 6, 10, 11), (8, 10, 2, 0), (1, 0, 2, 3), (6, 4, 1, 3), (4, 8, 0, 1), (10, 6, 3, 2)])
_uv = me_cylinder_001.uv_layers.new(name='UVMap')
_uv.uv.foreach_set('vector', [0.2002, 0.8389, 0.2003, 0.7833, 0.2263, 0.7833, 0.2262, 0.8389, 0.07028, 0.8388, 0.07029, 0.7833, 0.09629, 0.7833, 0.09627, 0.8388, 0.09627, 0.8388, 0.09629, 0.7833, 0.1223, 0.7833, 0.1223, 0.8389, 0.1223, 0.8389, 0.1223, 0.7833, 0.1483, 0.7833, 0.1483, 0.8389, 0.1483, 0.8389, 0.1483, 0.7833, 0.1743, 0.7833, 0.1743, 0.8389, 0.1743, 0.8389, 0.1743, 0.7833, 0.2003, 0.7833, 0.2002, 0.8389, 0.2522, 0.8389, 0.2522, 0.7833, 0.2782, 0.7833, 0.2782, 0.8389, 0.1008, 0.8988, 0.1054, 0.8621, 0.1153, 0.8628, 0.1141, 0.8998, 0.2556, 0.7749, 0.2424, 0.7611, 0.2427, 0.742, 0.2566, 0.729, 0.2757, 0.7291, 0.2889, 0.7428, 0.2886, 0.7619, 0.2747, 0.775, 0.2262, 0.8389, 0.2263, 0.7833, 0.2522, 0.7833, 0.2522, 0.8389, 0.234, 0.8574, 0.2522, 0.8389, 0.2559, 0.8471, 0.2425, 0.8605, 0.2522, 0.7833, 0.2341, 0.7647, 0.2424, 0.7611, 0.2556, 0.7749, 0.2522, 0.8389, 0.2782, 0.8389, 0.275, 0.8473, 0.2559, 0.8471, 0.2782, 0.7833, 0.2522, 0.7833, 0.2556, 0.7749, 0.2747, 0.775, 0.2782, 0.8389, 0.2967, 0.8572, 0.2885, 0.861, 0.275, 0.8473, 0.297, 0.7653, 0.2782, 0.7833, 0.2747, 0.775, 0.2886, 0.7619, 0.2967, 0.8572, 0.2972, 0.8831, 0.2888, 0.88, 0.2885, 0.861, 0.2972, 0.7393, 0.297, 0.7653, 0.2886, 0.7619, 0.2889, 0.7428, 0.2972, 0.8831, 0.279, 0.9016, 0.2754, 0.8934, 0.2888, 0.88, 0.2791, 0.7206, 0.2972, 0.7393, 0.2889, 0.7428, 0.2757, 0.7291, 0.279, 0.9016, 0.253, 0.9016, 0.2563, 0.8932, 0.2754, 0.8934, 0.2531, 0.7206, 0.2791, 0.7206, 0.2757, 0.7291, 0.2566, 0.729, 0.253, 0.9016, 0.2346, 0.8833, 0.2428, 0.8795, 0.2563, 0.8932, 0.2343, 0.7387, 0.2531, 0.7206, 0.2566, 0.729, 0.2427, 0.742, 0.2346, 0.8833, 0.234, 0.8574, 0.2425, 0.8605, 0.2428, 0.8795, 0.2341, 0.7647, 0.2343, 0.7387, 0.2427, 0.742, 0.2424, 0.7611, 0.2425, 0.8605, 0.2559, 0.8471, 0.275, 0.8473, 0.2885, 0.861, 0.2888, 0.88, 0.2754, 0.8934, 0.2563, 0.8932, 0.2428, 0.8795, 0.1141, 0.8998, 0.1153, 0.8628, 0.1252, 0.8629, 0.1273, 0.8996, 0.1273, 0.8996, 0.1252, 0.8629, 0.135, 0.8626, 0.1404, 0.8983, 0.08749, 0.8964, 0.09572, 0.861, 0.1054, 0.8621, 0.1008, 0.8988, 0.1153, 0.8628, 0.1054, 0.8621, 0.1112, 0.7353, 0.1208, 0.7357, 0.1304, 0.7361, 0.1308, 0.7265, 0.1404, 0.7269, 0.14, 0.7365, 0.135, 0.8626, 0.1252, 0.8629, 0.1304, 0.7361, 0.14, 0.7365, 0.1252, 0.8629, 0.1153, 0.8628, 0.1208, 0.7357, 0.1304, 0.7361, 0.1054, 0.8621, 0.09572, 0.861, 0.1015, 0.7348, 0.1112, 0.7353])
me_cylinder_001.update()

# ---- objects
ob_npc_dronegrey = bpy.data.objects.new('NPC_DroneGrey', me_cube)
ob_npc_dronegrey_turret = bpy.data.objects.new('NPC_DroneGrey_Turret', me_cylinder)
ob_npc_dronegrey_gun = bpy.data.objects.new('NPC_DroneGrey_Gun', me_cylinder_001)

# ---- transforms, parenting, visibility, modifiers, constraints
ob_npc_dronegrey.location = (-1.776e-15, 0.0, 0.0)
ob_npc_dronegrey.rotation_euler = (1.571, -0.0, 0.0)
ob_npc_dronegrey.lock_rotations_4d = False
ob_npc_dronegrey.empty_display_type = 'ARROWS'
ob_npc_dronegrey.lineart.crease_threshold = 0.0
ob_npc_dronegrey_turret.location = (-1.49e-08, 0.0, -0.2355)
ob_npc_dronegrey_turret.rotation_euler = (1.571, -0.0, 0.0)
ob_npc_dronegrey_gun.location = (3.725e-09, -0.5189, -0.4989)
ob_npc_dronegrey_gun.rotation_euler = (1.571, -0.0, 0.0)

# ---- collection membership
col_collection.objects.link(ob_npc_dronegrey)
col_collection.objects.link(ob_npc_dronegrey_turret)
col_collection.objects.link(ob_npc_dronegrey_gun)

# ---- scene / render settings (as saved in the file)
scene.frame_start = 1; scene.frame_end = 250; scene.frame_set(1)
scene.render.engine = 'BLENDER_EEVEE_NEXT'
scene.cycles.sampling_pattern = 'TABULATED_SOBOL'
scene.cycles.use_light_tree = False
scene.view_settings.view_transform = 'Filmic'
bpy.context.view_layer.update()

# ---- added for rendering (the .blend has no active camera and no usable light): camera, sun
cam_auto = bpy.data.cameras.new('AutoCamera')
cam_auto.lens = 50.0
cam_auto.sensor_width = 36.0
cam_auto.clip_end = 1000.0
ob_auto_camera = bpy.data.objects.new('AutoCamera', cam_auto)
scene.collection.objects.link(ob_auto_camera)
ob_auto_camera.location = (6.29812, -7.73892, 5.15027)
ob_auto_camera.rotation_euler = (1.09748, -7.21219e-08, 0.694738)
scene.camera = ob_auto_camera
light_auto_sun = bpy.data.lights.new('AutoSun', 'SUN')
light_auto_sun.energy = 3.0
light_auto_sun.angle = 0.0523599
ob_auto_sun = bpy.data.objects.new('AutoSun', light_auto_sun)
scene.collection.objects.link(ob_auto_sun)
ob_auto_sun.rotation_euler = (0.872665, 0.174533, 0.523599)
bpy.context.view_layer.update()
